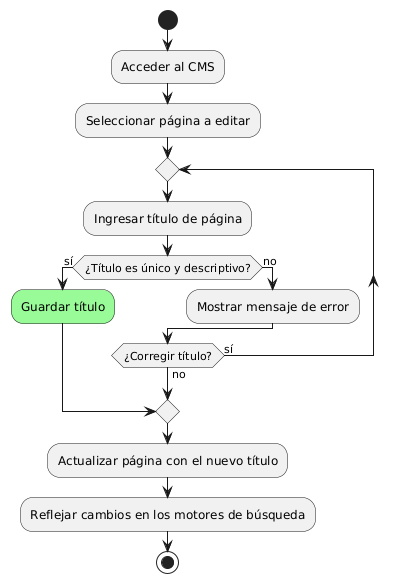

The diagram above was rendered by PlantUML. Its source (embedded in the PNG):
@startuml
start
:Acceder al CMS;
:Seleccionar página a editar;
repeat
  :Ingresar título de página;
    if (¿Título es único y descriptivo?) then (sí)
      #palegreen:Guardar título;
      break
    else (no)
      :Mostrar mensaje de error;
      ->NOK;
    endif
repeat while (¿Corregir título?) is (sí) not (no)
:Actualizar página con el nuevo título;
:Reflejar cambios en los motores de búsqueda;
stop
@enduml